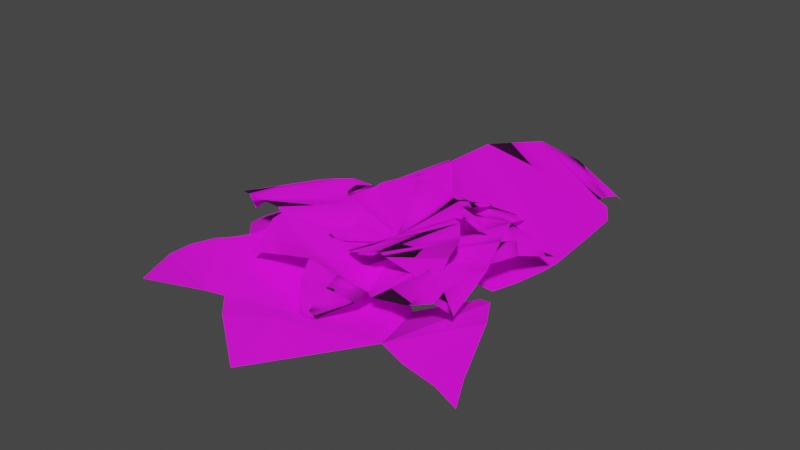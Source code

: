 # Source: fern.blend  (saved by Blender 3.1.7; exported with 4.5.12 LTS)
import bpy
from mathutils import Matrix  # noqa: F401  (used for matrix-valued properties, if any)

bpy.ops.wm.read_factory_settings(use_empty=True)
scene = bpy.context.scene
scene.name = 'Scene'

# ---- collections
col_collection = bpy.data.collections.new('Collection'); scene.collection.children.link(col_collection)

# ---- images (referenced by path relative to the original .blend; pixels are not part of the script)
import os
ASSET_DIR = os.environ.get("B2B_ASSET_DIR", "")  # directory of the original .blend (textures are referenced by path, not embedded)
HERE = os.path.dirname(os.path.abspath(__file__))  # packed textures are extracted next to this script under _unpacked/

def load_image(name, relpath, width, height, colorspace="sRGB"):
    """Load a texture the original file referenced (path relative to the .blend, or extracted next to this script)."""
    p = next((c for c in (os.path.join(HERE, relpath), os.path.join(ASSET_DIR, relpath)) if relpath and os.path.exists(c)), "")
    if p:
        img = bpy.data.images.load(p, check_existing=True)
        img.name = name
    else:  # same state as the original file: an image datablock whose file is absent (Cycles renders it pink)
        img = bpy.data.images.new(name, width, height)
        img.source = "FILE"
        img.filepath = "//" + (relpath or name)
    img.colorspace_settings.name = colorspace
    return img
img_file2 = load_image('file2', 'Fern_Plant_Preview_FREE_Model_BASE_COLOR_(Albedo)_MAP.png', 1024, 1024, 'sRGB')
img_file3 = load_image('file3', 'Fern_Plant_Preview_FREE_Model_OPACITY_MAP.png', 1024, 1024, 'sRGB')
img_fern_plant_preview_free_model_normal_map_png = load_image('Fern_Plant_Preview_FREE_Model_NORMAL_MAP.png', 'Fern_Plant_Preview_FREE_Model_NORMAL_MAP.png', 1024, 1024, 'sRGB')

# ---- materials (node trees are filled in below, after node groups)
mat_lambert1 = bpy.data.materials.new('lambert1')
mat_lambert1.surface_render_method = 'BLENDED'
mat_lambert1.blend_method = 'BLEND'
mat_lambert1.use_transparent_shadow = False
mat_lambert1.diffuse_color = (1.0, 1.0, 1.0, 1.0)
mat_lambert1.roughness = 0.5528

# ---- material node trees
mat_lambert1.use_nodes = True; mat_lambert1.node_tree.nodes.clear()
_N = mat_lambert1.node_tree.nodes; _L = mat_lambert1.node_tree.links
n0 = _N.new('ShaderNodeBsdfPrincipled'); n0.name = 'Principled BSDF'; n0.location = (51, 829)
n0.distribution = 'GGX'
n0.subsurface_method = 'RANDOM_WALK_SKIN'
n0.inputs[2].default_value = 0.5528
n0.inputs[3].default_value = 1.45
n0.inputs[27].default_value = (0.0, 0.0, 0.0, 1.0)
n0.inputs[28].default_value = 1.0
n1 = _N.new('ShaderNodeOutputMaterial'); n1.name = 'Material Output'; n1.location = (341, 829)
n2 = _N.new('ShaderNodeTexImage'); n2.name = 'Image Texture.002'; n2.location = (-426, 789)
n2.image = img_file2
n3 = _N.new('ShaderNodeTexImage'); n3.name = 'Image Texture'; n3.location = (-425, 506)
n3.image = img_file3
n4 = _N.new('ShaderNodeTexImage'); n4.name = 'Image Texture.001'; n4.location = (-424, 223)
n4.image = img_fern_plant_preview_free_model_normal_map_png
_L.new(n0.outputs[0], n1.inputs[0])
_L.new(n2.outputs[0], n0.inputs[0])
_L.new(n4.outputs[0], n0.inputs[5])
n1.is_active_output = True

# ---- world
world_world = bpy.data.worlds.new('World'); scene.world = world_world
world_world.use_nodes = True; world_world.node_tree.nodes.clear()
_N = world_world.node_tree.nodes; _L = world_world.node_tree.links
n0 = _N.new('ShaderNodeOutputWorld'); n0.name = 'World Output'; n0.location = (300, 300)
n1 = _N.new('ShaderNodeBackground'); n1.name = 'Background'; n1.location = (10, 300)
n1.inputs[0].default_value = (0.05088, 0.05088, 0.05088, 1.0)
_L.new(n1.outputs[0], n0.inputs[0])
n0.is_active_output = True
world_world.color = (0.05088, 0.05088, 0.05088)
world_world.use_sun_shadow = False
world_world.sun_shadow_jitter_overblur = 0.0

# ---- meshes
me_mesh = bpy.data.meshes.new('Mesh')
me_mesh.from_pydata([(-26.16, 20.53, -24.62), (3.631, 22.08, -20.56), (1.321, 21.78, -21.22), (-6.364, 22.26, -17.57), (-8.818, 23.19, -15.2), (-9.602, 22.63, -16.78), (-17.34, 22.08, -21.02), (-22.67, 22.7, -22.58), (-33.04, 22.4, -10.14), (-33.27, 22.12, -7.359), (-39.14, 21.79, -4.501), (-46.51, 18.14, 0.4291), (-37.64, 19.84, 16.64), (-39.87, 18.41, 20.2), (-40.47, 16.38, 24.39), (-41.29, 14.24, 27.25), (-38.47, 16.86, 27.4), (-30.2, 21.06, 27.9), (-22.35, 20.96, 26.19), (-18.32, 19.76, 23.73), (-16.06, 16.03, 13.1), (-10.57, 18.2, 9.413), (-7.368, 19.48, 16.09), (-13.51, 19.35, 24.07), (-12.98, 20.67, 27.31), (-10.83, 22.27, 30.9), (-9.555, 23.07, 32.33), (-4.563, 25.85, 35.81), (-0.342, 27.26, 37.7), (3.85, 28.17, 36.82), (4.914, 28.87, 35.34), (7.537, 28.74, 36.11), (20.54, 25.62, 35.7), (24.83, 23.64, 36.0), (23.91, 27.03, 32.42), (23.27, 30.63, 28.65), (22.61, 33.61, 22.65), (16.7, 33.92, 15.02), (12.65, 32.82, 12.26), (11.73, 31.95, 10.47), (13.57, 31.51, 9.123), (15.67, 29.11, 4.69), (17.95, 27.16, 2.035), (13.99, 27.27, 0.4125), (10.51, 27.27, -1.197), (4.169, 26.99, -4.15), (5.305, 25.5, -10.1), (5.163, 23.62, -15.97), (4.804, 22.47, -19.34), (14.3, 27.27, 0.5349), (-24.74, 24.13, -20.75), (-23.53, 25.5, -17.95), (-22.02, 26.24, -14.73), (-21.13, 26.27, -12.95), (2.796, 22.59, -19.14), (-0.2964, 24.38, -13.64), (-2.405, 25.17, -9.817), (-38.91, 21.99, 2.578), (-35.42, 21.75, 3.355), (33.77, 22.11, 39.97), (-1.711, 16.82, 58.59), (1.347, 17.02, 57.51), (6.676, 19.28, 47.65), (7.263, 20.97, 43.24), (9.455, 20.5, 44.32), (21.17, 21.86, 42.96), (27.95, 24.03, 40.63), (29.55, 25.44, 18.99), (27.7, 24.97, 15.74), (31.87, 25.79, 8.056), (36.8, 22.46, -3.363), (14.35, 21.71, -14.14), (14.32, 20.17, -19.9), (12.18, 17.41, -25.14), (11.33, 14.62, -29.11), (7.596, 17.4, -26.85), (-2.616, 20.93, -20.65), (-9.705, 19.02, -12.74), (-11.85, 16.61, -7.06), (-5.225, 11.72, 5.975), (-8.756, 13.48, 14.45), (-17.65, 14.04, 9.715), (-17.2, 14.9, -3.771), (-20.57, 16.35, -6.783), (-26.01, 17.75, -8.918), (-28.67, 18.42, -9.434), (-37.35, 20.71, -9.137), (-43.67, 21.46, -7.836), (-47.69, 21.71, -3.552), (-47.85, 22.46, -1.047), (-51.23, 21.61, 0.1107), (-64.17, 14.41, 10.27), (-68.56, 10.76, 13.06), (-65.58, 15.64, 16.59), (-62.78, 20.75, 20.57), (-58.11, 25.17, 26.92), (-45.93, 27.4, 30.76), (-39.2, 27.07, 30.58), (-36.63, 26.24, 31.75), (-37.46, 25.28, 34.6), (-35.75, 21.86, 40.85), (-35.71, 18.88, 45.33), (-30.23, 20.07, 44.07), (-25.24, 20.98, 43.15), (-16.08, 22.29, 41.48), (-12.37, 20.37, 48.74), (-7.25, 18.24, 54.89), (-3.998, 16.98, 58.19), (-30.66, 19.98, 44.17), (28.44, 26.31, 37.16), (24.67, 27.69, 35.16), (20.39, 28.12, 32.86), (18.05, 27.85, 31.59), (-2.026, 17.62, 56.44), (-3.358, 20.42, 48.21), (-4.233, 21.77, 42.47), (26.1, 25.62, 0.4954), (21.81, 24.43, 2.302), (-67.97, 5.331, 60.96), (-81.03, -2.013, -0.4135), (-80.64, -1.863, 4.649), (-68.34, 2.64, 16.8), (-62.26, 5.891, 19.57), (-64.65, 4.753, 22.41), (-67.45, 5.818, 40.72), (-67.02, 8.827, 52.03), (-35.4, 14.27, 63.24), (-29.71, 14.25, 61.73), (-19.95, 16.29, 71.17), (-4.137, 12.4, 82.99), (21.02, 15.36, 53.4), (29.94, 13.88, 55.59), (39.15, 10.65, 54.29), (45.96, 7.054, 54.42), (43.54, 11.41, 48.06), (37.59, 17.01, 30.38), (28.85, 13.55, 16.38), (21.6, 9.139, 10.69), (0.2947, -1.211, 15.14), (-11.36, 0.5456, 6.512), (-0.8572, 3.123, -4.966), (19.06, 6.548, 1.201), (24.65, 9.63, -2.587), (29.75, 12.73, -9.849), (31.45, 14.13, -13.61), (34.0, 18.58, -26.68), (34.39, 20.21, -36.69), (29.49, 20.35, -44.46), (25.66, 21.14, -45.66), (25.4, 20.01, -51.29), (16.52, 8.621, -75.36), (14.72, 2.987, -83.33), (7.364, 9.681, -79.95), (-0.6386, 16.67, -77.01), (-12.81, 22.02, -72.24), (-23.77, 23.56, -55.26), (-26.07, 22.36, -45.06), (-28.69, 20.6, -41.7), (-32.47, 18.76, -44.17), (-41.91, 12.28, -44.31), (-48.12, 6.944, -46.24), (-48.6, 8.39, -37.39), (-49.35, 9.418, -29.44), (-50.68, 10.72, -14.87), (-62.68, 6.207, -12.3), (-73.55, 1.373, -7.191), (-79.57, -1.448, -3.696), (-48.57, 8.291, -38.09), (-62.41, 12.86, 54.32), (-58.17, 15.72, 49.52), (-53.12, 17.22, 44.0), (-50.24, 17.25, 40.97), (-77.83, -0.3937, 0.02634), (-65.44, 5.394, 1.509), (-56.72, 8.487, 2.585), (-6.298, 17.84, 65.5), (-7.11, 16.17, 58.22)], [], [(49, 41, 42), (1, 54, 47, 48), (54, 55, 46, 47), (55, 56, 45, 46), (44, 40, 41), (45, 39, 40, 44), (35, 31, 32, 34), (5, 52, 53, 4), (34, 32, 33), (36, 30, 31, 35), (37, 30, 36), (30, 27, 28, 29), (39, 21, 22), (37, 26, 27, 30), (38, 25, 26, 37), (39, 24, 25, 38), (39, 23, 24), (39, 22, 23), (56, 21, 39, 45), (6, 51, 52, 5), (7, 50, 51, 6), (0, 50, 7), (57, 58, 9, 10), (11, 57, 10), (18, 12, 17), (20, 12, 19), (19, 12, 18), (17, 12, 13, 16), (16, 13, 14), (16, 14, 15), (0, 8, 50), (51, 50, 8), (52, 51, 8), (53, 52, 8, 9), (21, 53, 9, 58), (2, 54, 1), (3, 55, 54, 2), (4, 56, 55, 3), (4, 53, 21, 56), (12, 57, 11), (12, 58, 57), (21, 58, 12, 20), (44, 41, 49, 43), (108, 100, 101), (60, 113, 106, 107), (113, 114, 105, 106), (114, 115, 104, 105), (103, 99, 100), (104, 98, 99, 103), (94, 90, 91, 93), (64, 111, 112, 63), (93, 91, 92), (95, 89, 90, 94), (96, 89, 95), (89, 86, 87, 88), (98, 80, 81), (96, 85, 86, 89), (97, 84, 85, 96), (98, 83, 84, 97), (98, 82, 83), (98, 81, 82), (115, 80, 98, 104), (65, 110, 111, 64), (66, 109, 110, 65), (59, 109, 66), (116, 117, 68, 69), (70, 116, 69), (77, 71, 76), (79, 71, 78), (78, 71, 77), (76, 71, 72, 75), (75, 72, 73), (75, 73, 74), (59, 67, 109), (110, 109, 67), (111, 110, 67), (112, 111, 67, 68), (80, 112, 68, 117), (61, 113, 60), (62, 114, 113, 61), (63, 115, 114, 62), (63, 112, 80, 115), (71, 116, 70), (71, 117, 116), (80, 117, 71, 79), (103, 100, 108, 102), (167, 159, 160), (119, 172, 165, 166), (172, 173, 164, 165), (173, 174, 163, 164), (162, 158, 159), (163, 157, 158, 162), (153, 149, 150, 152), (123, 170, 171, 122), (152, 150, 151), (154, 148, 149, 153), (155, 148, 154), (148, 145, 146, 147), (157, 139, 140), (155, 144, 145, 148), (156, 143, 144, 155), (157, 142, 143, 156), (157, 141, 142), (157, 140, 141), (174, 139, 157, 163), (124, 169, 170, 123), (125, 168, 169, 124), (118, 168, 125), (175, 176, 127, 128), (129, 175, 128), (136, 130, 135), (138, 130, 137), (137, 130, 136), (135, 130, 131, 134), (134, 131, 132), (134, 132, 133), (118, 126, 168), (169, 168, 126), (170, 169, 126), (171, 170, 126, 127), (139, 171, 127, 176), (120, 172, 119), (121, 173, 172, 120), (122, 174, 173, 121), (122, 171, 139, 174), (130, 175, 129), (130, 176, 175), (139, 176, 130, 138), (162, 159, 167, 161)])
me_mesh.polygons.foreach_set('use_smooth', [True] * 129)
_k = set([(0, 7), (0, 8), (0, 50), (1, 2), (1, 48), (1, 54), (2, 3), (2, 54), (3, 4), (3, 55), (4, 5), (4, 53), (4, 56), (5, 6), (5, 52), (6, 7), (6, 51), (7, 50), (8, 9), (8, 50), (8, 51), (8, 52), (9, 10), (9, 53), (9, 58), (10, 11), (10, 57), (11, 12), (11, 57), (12, 13), (12, 17), (12, 18), (12, 19), (12, 20), (12, 57), (12, 58), (13, 14), (13, 16), (14, 15), (14, 16), (15, 16), (16, 17), (17, 18), (18, 19), (19, 20), (20, 21), (21, 22), (21, 39), (21, 53), (21, 56), (21, 58), (22, 23), (22, 39), (23, 24), (23, 39), (24, 25), (24, 39), (25, 26), (25, 38), (26, 27), (26, 37), (27, 28), (27, 30), (28, 29), (29, 30), (30, 31), (30, 36), (30, 37), (31, 32), (31, 35), (32, 33), (32, 34), (33, 34), (34, 35), (35, 36), (36, 37), (37, 38), (38, 39), (39, 40), (39, 45), (40, 41), (40, 44), (41, 42), (41, 44), (41, 49), (42, 49), (43, 44), (43, 49), (44, 45), (45, 46), (45, 56), (46, 47), (46, 55), (47, 48), (47, 54), (50, 51), (51, 52), (52, 53), (54, 55), (55, 56), (57, 58), (59, 66), (59, 67), (59, 109), (60, 61), (60, 107), (60, 113), (61, 62), (61, 113), (62, 63), (62, 114), (63, 64), (63, 112), (63, 115), (64, 65), (64, 111), (65, 66), (65, 110), (66, 109), (67, 68), (67, 109), (67, 110), (67, 111), (68, 69), (68, 112), (68, 117), (69, 70), (69, 116), (70, 71), (70, 116), (71, 72), (71, 76), (71, 77), (71, 78), (71, 79), (71, 116), (71, 117), (72, 73), (72, 75), (73, 74), (73, 75), (74, 75), (75, 76), (76, 77), (77, 78), (78, 79), (79, 80), (80, 81), (80, 98), (80, 112), (80, 115), (80, 117), (81, 82), (81, 98), (82, 83), (82, 98), (83, 84), (83, 98), (84, 85), (84, 97), (85, 86), (85, 96), (86, 87), (86, 89), (87, 88), (88, 89), (89, 90), (89, 95), (89, 96), (90, 91), (90, 94), (91, 92), (91, 93), (92, 93), (93, 94), (94, 95), (95, 96), (96, 97), (97, 98), (98, 99), (98, 104), (99, 100), (99, 103), (100, 101), (100, 103), (100, 108), (101, 108), (102, 103), (102, 108), (103, 104), (104, 105), (104, 115), (105, 106), (105, 114), (106, 107), (106, 113), (109, 110), (110, 111), (111, 112), (113, 114), (114, 115), (116, 117), (118, 125), (118, 126), (118, 168), (119, 120), (119, 166), (119, 172), (120, 121), (120, 172), (121, 122), (121, 173), (122, 123), (122, 171), (122, 174), (123, 124), (123, 170), (124, 125), (124, 169), (125, 168), (126, 127), (126, 168), (126, 169), (126, 170), (127, 128), (127, 171), (127, 176), (128, 129), (128, 175), (129, 130), (129, 175), (130, 131), (130, 135), (130, 136), (130, 137), (130, 138), (130, 175), (130, 176), (131, 132), (131, 134), (132, 133), (132, 134), (133, 134), (134, 135), (135, 136), (136, 137), (137, 138), (138, 139), (139, 140), (139, 157), (139, 171), (139, 174), (139, 176), (140, 141), (140, 157), (141, 142), (141, 157), (142, 143), (142, 157), (143, 144), (143, 156), (144, 145), (144, 155), (145, 146), (145, 148), (146, 147), (147, 148), (148, 149), (148, 154), (148, 155), (149, 150), (149, 153), (150, 151), (150, 152), (151, 152), (152, 153), (153, 154), (154, 155), (155, 156), (156, 157), (157, 158), (157, 163), (158, 159), (158, 162), (159, 160), (159, 162), (159, 167), (160, 167), (161, 162), (161, 167), (162, 163), (163, 164), (163, 174), (164, 165), (164, 173), (165, 166), (165, 172), (168, 169), (169, 170), (170, 171), (172, 173), (173, 174), (175, 176)])
me_mesh.attributes.new('sharp_edge', 'BOOLEAN', 'EDGE').data.foreach_set('value', [ (min(e.vertices), max(e.vertices)) in _k for e in me_mesh.edges])
_uv = me_mesh.uv_layers.new(name='map1')
_uv.uv.foreach_set('vector', [0.9566, 0.7337, 0.9527, 0.7068, 0.9777, 0.7168, 0.9475, 0.8992, 0.9382, 0.8899, 0.9467, 0.8604, 0.953, 0.8869, 0.9382, 0.8899, 0.9014, 0.8533, 0.9302, 0.8177, 0.9467, 0.8604, 0.9014, 0.8533, 0.8753, 0.8274, 0.9052, 0.7807, 0.9302, 0.8177, 0.9371, 0.7516, 0.9261, 0.6871, 0.9527, 0.7068, 0.9052, 0.7807, 0.9108, 0.6834, 0.9261, 0.6871, 0.9371, 0.7516, 0.9505, 0.5364, 0.8256, 0.52, 0.9172, 0.4766, 0.9481, 0.4956, 0.8418, 0.8928, 0.7561, 0.8961, 0.7574, 0.8793, 0.8431, 0.8777, 0.9481, 0.4956, 0.9172, 0.4766, 0.9461, 0.4575, 0.9552, 0.5867, 0.8096, 0.5337, 0.8256, 0.52, 0.9505, 0.5364, 0.9307, 0.6484, 0.8096, 0.5337, 0.9552, 0.5867, 0.8096, 0.5337, 0.7461, 0.5493, 0.7693, 0.5268, 0.7991, 0.524, 0.9108, 0.6834, 0.7697, 0.7222, 0.773, 0.6813, 0.9307, 0.6484, 0.7222, 0.5832, 0.7461, 0.5493, 0.8096, 0.5337, 0.9117, 0.672, 0.7175, 0.5955, 0.7222, 0.5832, 0.9307, 0.6484, 0.9108, 0.6834, 0.7121, 0.6235, 0.7175, 0.5955, 0.9117, 0.672, 0.9108, 0.6834, 0.7152, 0.6451, 0.7121, 0.6235, 0.9108, 0.6834, 0.773, 0.6813, 0.7152, 0.6451, 0.8753, 0.8274, 0.7697, 0.7222, 0.9108, 0.6834, 0.9052, 0.7807, 0.7996, 0.9456, 0.7536, 0.9287, 0.7561, 0.8961, 0.8418, 0.8928, 0.7684, 0.9719, 0.7512, 0.9588, 0.7536, 0.9287, 0.7996, 0.9456, 0.748, 1.0, 0.7512, 0.9588, 0.7684, 0.9719, 0.61, 0.8364, 0.632, 0.8207, 0.6658, 0.8811, 0.6209, 0.8831, 0.5504, 0.879, 0.61, 0.8364, 0.6209, 0.8831, 0.6598, 0.6476, 0.5882, 0.7428, 0.6039, 0.6494, 0.7225, 0.7135, 0.5882, 0.7428, 0.6882, 0.6557, 0.6882, 0.6557, 0.5882, 0.7428, 0.6598, 0.6476, 0.6039, 0.6494, 0.5882, 0.7428, 0.5601, 0.7262, 0.5356, 0.6768, 0.5356, 0.6768, 0.5601, 0.7262, 0.533, 0.7029, 0.5356, 0.6768, 0.533, 0.7029, 0.5079, 0.6892, 0.748, 1.0, 0.673, 0.8993, 0.7512, 0.9588, 0.7536, 0.9287, 0.7512, 0.9588, 0.673, 0.8993, 0.7561, 0.8961, 0.7536, 0.9287, 0.673, 0.8993, 0.7574, 0.8793, 0.7561, 0.8961, 0.673, 0.8993, 0.6658, 0.8811, 0.7697, 0.7222, 0.7574, 0.8793, 0.6658, 0.8811, 0.632, 0.8207, 0.9325, 0.91, 0.9382, 0.8899, 0.9475, 0.8992, 0.8673, 0.8953, 0.9014, 0.8533, 0.9382, 0.8899, 0.9325, 0.91, 0.8431, 0.8777, 0.8753, 0.8274, 0.9014, 0.8533, 0.8673, 0.8953, 0.8431, 0.8777, 0.7574, 0.8793, 0.7697, 0.7222, 0.8753, 0.8274, 0.5882, 0.7428, 0.61, 0.8364, 0.5504, 0.879, 0.5882, 0.7428, 0.632, 0.8207, 0.61, 0.8364, 0.7697, 0.7222, 0.632, 0.8207, 0.5882, 0.7428, 0.7225, 0.7135, 0.9371, 0.7516, 0.9527, 0.7068, 0.9566, 0.7337, 0.9548, 0.7351, 0.9566, 0.7337, 0.9527, 0.7068, 0.9777, 0.7168, 0.9475, 0.8992, 0.9382, 0.8899, 0.9467, 0.8604, 0.953, 0.8869, 0.9382, 0.8899, 0.9014, 0.8533, 0.9302, 0.8177, 0.9467, 0.8604, 0.9014, 0.8533, 0.8753, 0.8274, 0.9052, 0.7807, 0.9302, 0.8177, 0.9371, 0.7516, 0.9261, 0.6871, 0.9527, 0.7068, 0.9052, 0.7807, 0.9108, 0.6834, 0.9261, 0.6871, 0.9371, 0.7516, 0.9505, 0.5364, 0.8256, 0.52, 0.9172, 0.4766, 0.9481, 0.4956, 0.8418, 0.8928, 0.7561, 0.8961, 0.7574, 0.8793, 0.8431, 0.8777, 0.9481, 0.4956, 0.9172, 0.4766, 0.9461, 0.4575, 0.9552, 0.5867, 0.8096, 0.5337, 0.8256, 0.52, 0.9505, 0.5364, 0.9307, 0.6484, 0.8096, 0.5337, 0.9552, 0.5867, 0.8096, 0.5337, 0.7461, 0.5493, 0.7693, 0.5268, 0.7991, 0.524, 0.9108, 0.6834, 0.7697, 0.7222, 0.773, 0.6813, 0.9307, 0.6484, 0.7222, 0.5832, 0.7461, 0.5493, 0.8096, 0.5337, 0.9117, 0.672, 0.7175, 0.5955, 0.7222, 0.5832, 0.9307, 0.6484, 0.9108, 0.6834, 0.7121, 0.6235, 0.7175, 0.5955, 0.9117, 0.672, 0.9108, 0.6834, 0.7152, 0.6451, 0.7121, 0.6235, 0.9108, 0.6834, 0.773, 0.6813, 0.7152, 0.6451, 0.8753, 0.8274, 0.7697, 0.7222, 0.9108, 0.6834, 0.9052, 0.7807, 0.7996, 0.9456, 0.7536, 0.9287, 0.7561, 0.8961, 0.8418, 0.8928, 0.7684, 0.9719, 0.7512, 0.9588, 0.7536, 0.9287, 0.7996, 0.9456, 0.748, 1.0, 0.7512, 0.9588, 0.7684, 0.9719, 0.61, 0.8364, 0.632, 0.8207, 0.6658, 0.8811, 0.6209, 0.8831, 0.5504, 0.879, 0.61, 0.8364, 0.6209, 0.8831, 0.6598, 0.6476, 0.5882, 0.7428, 0.6039, 0.6494, 0.7225, 0.7135, 0.5882, 0.7428, 0.6882, 0.6557, 0.6882, 0.6557, 0.5882, 0.7428, 0.6598, 0.6476, 0.6039, 0.6494, 0.5882, 0.7428, 0.5601, 0.7262, 0.5356, 0.6768, 0.5356, 0.6768, 0.5601, 0.7262, 0.533, 0.7029, 0.5356, 0.6768, 0.533, 0.7029, 0.5079, 0.6892, 0.748, 1.0, 0.673, 0.8993, 0.7512, 0.9588, 0.7536, 0.9287, 0.7512, 0.9588, 0.673, 0.8993, 0.7561, 0.8961, 0.7536, 0.9287, 0.673, 0.8993, 0.7574, 0.8793, 0.7561, 0.8961, 0.673, 0.8993, 0.6658, 0.8811, 0.7697, 0.7222, 0.7574, 0.8793, 0.6658, 0.8811, 0.632, 0.8207, 0.9325, 0.91, 0.9382, 0.8899, 0.9475, 0.8992, 0.8673, 0.8953, 0.9014, 0.8533, 0.9382, 0.8899, 0.9325, 0.91, 0.8431, 0.8777, 0.8753, 0.8274, 0.9014, 0.8533, 0.8673, 0.8953, 0.8431, 0.8777, 0.7574, 0.8793, 0.7697, 0.7222, 0.8753, 0.8274, 0.5882, 0.7428, 0.61, 0.8364, 0.5504, 0.879, 0.5882, 0.7428, 0.632, 0.8207, 0.61, 0.8364, 0.7697, 0.7222, 0.632, 0.8207, 0.5882, 0.7428, 0.7225, 0.7135, 0.9371, 0.7516, 0.9527, 0.7068, 0.9566, 0.7337, 0.9548, 0.7351, 0.9566, 0.7337, 0.9527, 0.7068, 0.9777, 0.7168, 0.9475, 0.8992, 0.9382, 0.8899, 0.9467, 0.8604, 0.953, 0.8869, 0.9382, 0.8899, 0.9014, 0.8533, 0.9302, 0.8177, 0.9467, 0.8604, 0.9014, 0.8533, 0.8753, 0.8274, 0.9052, 0.7807, 0.9302, 0.8177, 0.9371, 0.7516, 0.9261, 0.6871, 0.9527, 0.7068, 0.9052, 0.7807, 0.9108, 0.6834, 0.9261, 0.6871, 0.9371, 0.7516, 0.9505, 0.5364, 0.8256, 0.52, 0.9172, 0.4766, 0.9481, 0.4956, 0.8418, 0.8928, 0.7561, 0.8961, 0.7574, 0.8793, 0.8431, 0.8777, 0.9481, 0.4956, 0.9172, 0.4766, 0.9461, 0.4575, 0.9552, 0.5867, 0.8096, 0.5337, 0.8256, 0.52, 0.9505, 0.5364, 0.9307, 0.6484, 0.8096, 0.5337, 0.9552, 0.5867, 0.8096, 0.5337, 0.7461, 0.5493, 0.7693, 0.5268, 0.7991, 0.524, 0.9108, 0.6834, 0.7697, 0.7222, 0.773, 0.6813, 0.9307, 0.6484, 0.7222, 0.5832, 0.7461, 0.5493, 0.8096, 0.5337, 0.9117, 0.672, 0.7175, 0.5955, 0.7222, 0.5832, 0.9307, 0.6484, 0.9108, 0.6834, 0.7121, 0.6235, 0.7175, 0.5955, 0.9117, 0.672, 0.9108, 0.6834, 0.7152, 0.6451, 0.7121, 0.6235, 0.9108, 0.6834, 0.773, 0.6813, 0.7152, 0.6451, 0.8753, 0.8274, 0.7697, 0.7222, 0.9108, 0.6834, 0.9052, 0.7807, 0.7996, 0.9456, 0.7536, 0.9287, 0.7561, 0.8961, 0.8418, 0.8928, 0.7684, 0.9719, 0.7512, 0.9588, 0.7536, 0.9287, 0.7996, 0.9456, 0.748, 1.0, 0.7512, 0.9588, 0.7684, 0.9719, 0.61, 0.8364, 0.632, 0.8207, 0.6658, 0.8811, 0.6209, 0.8831, 0.5504, 0.879, 0.61, 0.8364, 0.6209, 0.8831, 0.6598, 0.6476, 0.5882, 0.7428, 0.6039, 0.6494, 0.7225, 0.7135, 0.5882, 0.7428, 0.6882, 0.6557, 0.6882, 0.6557, 0.5882, 0.7428, 0.6598, 0.6476, 0.6039, 0.6494, 0.5882, 0.7428, 0.5601, 0.7262, 0.5356, 0.6768, 0.5356, 0.6768, 0.5601, 0.7262, 0.533, 0.7029, 0.5356, 0.6768, 0.533, 0.7029, 0.5079, 0.6892, 0.748, 1.0, 0.673, 0.8993, 0.7512, 0.9588, 0.7536, 0.9287, 0.7512, 0.9588, 0.673, 0.8993, 0.7561, 0.8961, 0.7536, 0.9287, 0.673, 0.8993, 0.7574, 0.8793, 0.7561, 0.8961, 0.673, 0.8993, 0.6658, 0.8811, 0.7697, 0.7222, 0.7574, 0.8793, 0.6658, 0.8811, 0.632, 0.8207, 0.9325, 0.91, 0.9382, 0.8899, 0.9475, 0.8992, 0.8673, 0.8953, 0.9014, 0.8533, 0.9382, 0.8899, 0.9325, 0.91, 0.8431, 0.8777, 0.8753, 0.8274, 0.9014, 0.8533, 0.8673, 0.8953, 0.8431, 0.8777, 0.7574, 0.8793, 0.7697, 0.7222, 0.8753, 0.8274, 0.5882, 0.7428, 0.61, 0.8364, 0.5504, 0.879, 0.5882, 0.7428, 0.632, 0.8207, 0.61, 0.8364, 0.7697, 0.7222, 0.632, 0.8207, 0.5882, 0.7428, 0.7225, 0.7135, 0.9371, 0.7516, 0.9527, 0.7068, 0.9566, 0.7337, 0.9548, 0.7351])
me_mesh.materials.append(mat_lambert1)
me_mesh.use_remesh_fix_poles = True
me_mesh.use_remesh_preserve_attributes = False
me_mesh.update()
me_mesh.normals_split_custom_set([tuple(v) for v in zip(*[iter([0.2088, 0.8662, -0.454, 0.8836, -0.4179, 0.2111, -0.4339, 0.01278, 0.9009, -0.05519, 0.9421, -0.3308, 0.9512, -0.3073, 0.02775, -0.3272, -0.05522, 0.9434, -0.05465, 0.9521, -0.3009, 0.9655, -0.2605, 0.002647, -0.3068, -0.0545, 0.9502, -0.2053, 0.9754, 0.08055, 0.9991, 0.01436, -0.04032, -0.2713, 0.1046, 0.9568, 0.09982, 0.9182, -0.3832, 0.8241, -0.3897, -0.4111, 0.01292, -0.4325, 0.9015, 0.09982, 0.9182, -0.3832, 0.9162, -0.383, 0.1178, 0.4738, 0.08153, 0.8768, 0.2235, 0.7523, 0.6198, 0.754, 0.6212, 0.2137, -0.3323, 0.006948, 0.9432, -0.006612, 0.9797, 0.2005, 0.9672, 0.1305, 0.2179, 0.6199, 0.2235, 0.7522, 0.2941, 0.73, 0.6169, 0.9303, 0.2278, -0.2874, 0.06062, 0.0923, 0.9939, 0.1181, 0.8668, 0.4845, 0.9519, 0.0708, -0.2981, 0.05624, -0.08519, 0.9948, -0.2991, 0.9527, 0.05472, 0.9598, -0.0167, -0.2801, 0.05276, -0.2713, 0.961, -0.4311, 0.8988, -0.07948, 0.848, 0.1599, -0.5053, -0.2089, -0.2826, 0.9362, -0.368, 0.9297, 0.01314, 0.9519, -0.0165, -0.3061, 0.0547, -0.4211, 0.9053, -0.4304, 0.9016, -0.04319, 0.955, 0.01357, -0.2962, 0.07116, -0.4315, 0.8993, -0.5006, 0.8505, -0.1613, 0.905, -0.04343, -0.4232, -0.03056, -0.4324, 0.9012, -0.5532, 0.7731, -0.3104, 0.8794, -0.1668, -0.4458, -0.08111, -0.5889, 0.8041, -0.5532, 0.773, -0.3104, 0.9824, 0.08118, -0.1685, 0.1803, -0.4255, 0.8868, -0.445, 0.8954, 0.0129, 0.8986, -0.4386, -0.01478, -0.336, 0.006899, 0.9418, 0.2132, 0.9149, -0.3429, 0.7996, -0.4954, -0.3395, -0.4198, -0.01397, 0.9075, 0.2175, 0.8772, -0.4281, 0.7783, -0.483, -0.4013, -0.4528, 0.1663, 0.876, -0.2876, 0.9527, 0.09874, 0.9692, 0.2446, -0.0294, 0.2275, -0.1323, 0.9647, -0.4757, 0.8718, 0.1172, 0.9848, 0.1021, -0.1405, 0.003055, 0.07211, 0.9974, -8.622e-06, 0.9855, 0.1698, 0.9906, 0.01786, 0.1354, 0.1725, -6.834e-05, 0.985, 0.115, 0.9461, -0.3027, 0.9524, -0.3047, -1.711e-05, 0.1717, 0.07099, 0.9826, -0.1668, 0.9858, 0.0177, 0.9101, 0.1568, -0.3836, 0.2146, -0.4327, 0.8756, -0.432, 0.8742, 0.2217, 0.8042, 0.1949, -0.5614, 0.2875, -0.4243, 0.8587, -0.617, 0.7305, 0.2927, 0.7166, 0.3399, -0.6091, -0.3943, -0.3314, 0.8571, -0.3564, 0.8276, -0.4337, 0.8834, -0.327, -0.3358, -0.3979, -0.3309, 0.8557, 0.007086, 0.9729, -0.231, 0.8822, -0.3265, -0.3393, -0.002831, -0.006703, 1.0, 0.007094, 0.9729, -0.231, 0.9995, -0.00292, -0.03152, 0.2313, -0.1655, 0.9587, -0.006637, 0.9797, 0.2005, 0.9717, 0.2336, 0.03661, 0.2517, -0.0934, 0.9633, -0.05519, 0.9421, -0.3308, 0.9393, -0.3334, -0.08131, -0.3244, -0.05417, 0.9444, -0.05515, 0.9421, -0.3307, 0.9393, -0.342, 0.02652, 0.1329, -0.2041, 0.9699, -0.05465, 0.9521, -0.3009, 0.9443, -0.3281, 0.02644, 0.1351, -0.00677, 0.9908, -0.1673, 0.9688, 0.1827, 0.9966, 0.08228, -2.983e-05, 0.1682, -0.2849, 0.9437, -0.4756, 0.8718, 0.1172, 0.9848, 0.1696, 0.03655, 0.2387, -0.2806, 0.9297, -0.1673, 0.9688, 0.1827, 0.9696, 0.2447, 4.447e-05, 0.1698, 0.1348, 0.9762, 0.1003, 0.918, -0.3837, 0.8845, -0.4182, 0.207, -0.4541, 0.207, 0.8666, -0.05131, 0.8327, 0.5513, 0.8643, 0.4999, -0.05474, 0.5083, 0.02137, 0.8609, 0.07605, 0.9494, 0.3047, 0.9476, 0.3194, 0.007024, 0.3442, 0.0749, 0.9359, 0.05672, 0.958, 0.2812, 0.9656, 0.2597, 0.01478, 0.3157, 0.05612, 0.9472, -0.04645, 0.9923, -0.1148, 0.9783, -0.2067, 0.01666, 0.2772, -0.01466, 0.9607, -0.01374, 0.9005, 0.4346, 0.8492, 0.4912, 0.1941, -0.2, 0.2363, 0.9509, -0.01375, 0.9005, 0.4347, 0.7989, 0.3863, -0.461, -0.2655, -0.4653, 0.8444, -0.6624, 0.6749, -0.3251, 0.8882, -0.428, -0.1672, 0.435, -0.03398, 0.8998, -0.2751, 0.9563, -0.09859, 0.8241, -0.0209, -0.5661, -0.3252, -0.6624, 0.6749, -0.7135, 0.6406, -0.2838, 0.9829, -0.1776, 0.0486, -0.152, -0.477, 0.8657, -0.5195, 0.8117, -0.267, 0.9866, -0.1559, 0.04736, -0.1496, -0.2341, 0.9606, 0.04728, 0.9877, -0.1491, 0.9907, -0.1337, 0.02502, -0.1311, 0.02485, 0.9911, 0.2394, 0.9636, -0.1191, 0.8952, -0.1624, 0.415, -0.1022, 0.02919, 0.9943, 0.1303, 0.9791, -0.1563, 0.9899, -0.1337, 0.04774, -0.1491, 0.2023, 0.9679, 0.2174, 0.9648, -0.148, 0.9871, -0.1576, 0.02914, -0.1553, 0.2381, 0.9587, 0.3501, 0.9318, -0.09541, 0.9679, -0.1484, 0.2028, -0.1523, 0.2383, 0.9592, 0.4912, 0.871, -0.009221, 0.9638, -0.09869, 0.2476, -0.1188, 0.4509, 0.8846, 0.4912, 0.871, -0.009254, 0.9845, -0.114, -0.1335, -0.1755, 0.2373, 0.9554, 0.1978, 0.9591, -0.2026, 0.8421, 0.5366, 0.05368, 0.3331, -0.03563, 0.9422, -0.1271, 0.8754, 0.4664, 0.7606, 0.5348, 0.368, 0.2161, 0.05568, 0.9748, -0.07514, 0.841, 0.5358, 0.8941, 0.07349, 0.4418, 0.2464, 0.0363, 0.9685, 0.01274, 0.9839, -0.1784, 0.9535, -0.1125, -0.2797, -0.138, -0.05924, 0.9887, 0.1662, 0.9371, -0.307, 0.9822, -0.1782, -0.05981, -0.01108, -0.09348, 0.9956, -0.2637, 0.9621, -0.06935, 0.9366, -0.03816, -0.3484, 0.004922, -0.2643, 0.9644, -0.07694, 0.9219, 0.3796, 0.8939, 0.3681, -0.2557, -0.07236, -0.09329, 0.993, -0.04279, 0.9983, -0.04072, 0.9955, -0.07173, 0.06216, -0.3529, 0.07108, 0.933, 0.07067, 0.9275, -0.3671, 0.9176, -0.3445, 0.1984, -0.5029, 0.06568, 0.8618, 0.202, 0.8162, -0.5413, 0.6787, -0.5173, 0.5213, 0.06623, 0.1341, 0.9888, 0.3956, 0.8946, 0.208, 0.8738, 0.3175, 0.3682, 0.2055, 0.1314, 0.9698, -0.03644, 0.9646, 0.2611, 0.9316, 0.3386, 0.132, -0.1383, -0.2738, 0.9518, -0.03644, 0.9646, 0.2611, 0.9542, -0.135, -0.2671, -0.1401, -0.1354, 0.9808, -0.2751, 0.9563, -0.09859, 0.9349, -0.1368, -0.3276, -0.1148, 0.1156, 0.9866, 0.07605, 0.9494, 0.3047, 0.9336, 0.3455, 0.09474, 0.286, 0.05665, 0.9565, 0.07604, 0.9494, 0.3047, 0.9236, 0.2839, -0.2575, -0.02454, -0.04675, 0.9986, 0.05674, 0.9579, 0.2813, 0.9255, 0.2781, -0.2571, -0.02451, -0.2764, 0.9607, -0.1346, 0.975, -0.177, 0.9605, -0.1111, -0.2553, -0.07037, 0.01285, 0.9974, 0.1662, 0.9371, -0.307, 0.9427, -0.06797, -0.3266, -0.1116, 0.01288, 0.9937, -0.1346, 0.975, -0.177, 0.9564, -0.113, -0.2693, -0.06924, -0.3705, 0.9262, -0.01373, 0.9002, 0.4353, 0.8645, 0.5, -0.05135, 0.551, -0.04983, 0.833, -0.6131, 0.7742, -0.1576, 0.7906, -0.1268, -0.599, -0.1596, -0.442, 0.8827, -0.4215, 0.9062, 0.03353, 0.8972, -0.02909, -0.4407, -0.0451, -0.4213, 0.9058, -0.3951, 0.9184, 0.02131, 0.9115, -0.01155, -0.4112, -0.02946, -0.3951, 0.9182, 0.007472, 0.9997, 0.0251, 0.9011, 0.2651, -0.3432, -0.01177, -0.5209, 0.8536, -0.5182, 0.8506, -0.08854, 0.9865, -0.1582, 0.04157, 0.2837, -0.05741, 0.9572, -0.5182, 0.8506, -0.08854, 0.9407, -0.09819, 0.3247, -0.393, 0.2499, 0.8849, 0.4011, 0.7483, -0.5283, 0.7115, -0.5019, -0.4918, -0.2033, -0.3464, 0.9158, 0.0535, 0.9781, -0.2013, 0.9073, -0.1951, 0.3724, -0.5281, 0.4011, 0.7485, 0.3782, 0.7136, -0.5897, 0.9896, -0.1426, 0.01738, 0.1316, 0.2694, 0.954, 0.2935, 0.8684, -0.3997, 0.994, 0.1083, 0.01732, 0.1245, 0.1147, 0.9856, 0.0173, 0.9921, 0.1242, 0.9764, 0.2161, 0.005322, 0.09802, 0.005272, 0.9952, -0.05709, 0.9519, 0.3009, 0.992, -0.04457, -0.118, 0.4481, 0.02581, 0.8936, 0.004351, 0.9786, 0.2058, 0.9762, 0.2161, 0.01724, 0.128, -0.01592, 0.9916, -0.02388, 0.9576, 0.2872, 0.9782, 0.2058, 0.02871, 0.1128, -0.05946, 0.9918, -0.104, 0.9104, 0.4005, 0.9577, 0.2872, -0.0155, 0.276, -0.05744, 0.9594, -0.2152, 0.8316, 0.512, 0.9138, 0.402, -0.05722, 0.3279, -0.129, 0.9358, -0.2152, 0.8316, 0.512, 0.9955, 0.02504, 0.09086, -0.04684, -0.0598, 0.9971, 0.03422, 0.9588, 0.2821, 0.8519, -0.1912, -0.4876, 0.002074, -0.3538, 0.9353, -0.5173, 0.8303, -0.2072, 0.877, -0.09949, -0.4701, 0.3426, -0.4223, 0.8392, -0.5931, 0.7855, -0.1764, 0.7223, 0.5714, -0.3895, 0.3437, -0.6169, 0.708, 0.05466, 0.9937, 0.09827, 0.9625, -0.255, 0.09298, -0.1873, -0.08837, 0.9783, 0.145, 0.9497, 0.2776, 0.9911, 0.09806, -0.08971, -0.01456, -0.3721, 0.9281, 0.02187, 0.98, -0.1976, 0.9998, 0.00976, -0.01862, -0.3121, 0.02122, 0.9498, -0.4519, 0.8819, -0.1345, 0.9883, -0.1507, 0.02451, -0.1953, -0.3649, 0.9103, -0.06535, 0.9978, 0.009786, 0.9585, -0.1933, 0.2095, 0.1868, 0.2286, 0.9554, 0.2279, 0.9528, 0.2005, 0.9164, 0.1781, 0.3584, 0.3513, 0.2178, 0.9106, 0.3751, 0.851, 0.3676, 0.8519, 0.4151, -0.3194, 0.5167, -0.01155, 0.8561, -0.4027, 0.8395, 0.3647, 0.9116, 0.002149, -0.411, 0.3491, -0.01273, 0.937, -0.3531, 0.9335, -0.0632, 0.9999, 0.002316, -0.01484, 0.204, 0.05354, 0.9775, -0.3531, 0.9334, -0.0632, 0.9747, 0.2032, 0.09269, -0.1874, 0.0898, 0.9782, 0.05348, 0.9781, -0.2013, 0.9782, -0.1909, 0.08195, -0.2478, -0.4063, 0.8795, -0.4215, 0.9062, 0.03354, 0.9088, -0.02916, -0.4162, 0.05679, -0.3946, 0.9171, -0.4215, 0.9062, 0.03354, 0.9967, 0.07803, -0.02338, -0.2058, 0.007319, 0.9786, -0.3951, 0.9184, 0.02133, 0.9978, 0.06237, -0.02327, -0.2098, 0.05339, 0.9763, 0.0913, 0.9948, -0.04468, 0.9994, 0.02511, 0.02192, -0.1947, 0.05391, 0.9794, 0.145, 0.9497, 0.2776, 0.977, -0.1969, 0.08165, -0.2484, 0.05319, 0.9672, 0.09129, 0.9948, -0.04467, 0.9664, -0.256, 0.02191, -0.2043, -0.01927, 0.9787, -0.5188, 0.8503, -0.08878, 0.7911, -0.1268, -0.5984, -0.1577, -0.6124, 0.7747, 0.05909, 0.9969, -0.05249, 0.05909, 0.9969, -0.05249, 0.005268, 0.9952, 0.09801, 0.005268, 0.9952, 0.09801, 0.005268, 0.9952, 0.09801, 0.005268, 0.9952, 0.09801, 0.1399, 0.9311, 0.337, 0.1399, 0.9311, 0.337, 0.1399, 0.9311, 0.337, -0.02335, 0.9758, 0.2174, -0.02335, 0.9758, 0.2174, -0.02335, 0.9758, 0.2174, -0.02335, 0.9758, 0.2174, 0.03477, 0.9806, 0.1929, 0.03477, 0.9806, 0.1929, 0.03477, 0.9806, 0.1929, 0.03477, 0.9806, 0.1929, -0.07627, 0.9264, 0.3687, -0.07627, 0.9264, 0.3687, -0.07627, 0.9264, 0.3687, -0.07627, 0.9264, 0.3687, -0.1632, 0.8693, 0.4665, -0.1632, 0.8693, 0.4665, -0.1632, 0.8693, 0.4665, -0.3108, 0.7452, 0.59, -0.3108, 0.7452, 0.59, -0.3108, 0.7452, 0.59, 0.07767, 0.9481, 0.3085, 0.07767, 0.9481, 0.3085, 0.07767, 0.9481, 0.3085, 0.07767, 0.9481, 0.3085, -0.5871, 0.7895, -0.1791, -0.5871, 0.7895, -0.1791, -0.5871, 0.7895, -0.1791, -0.5871, 0.7895, -0.1791, -0.6341, 0.7572, -0.1571, -0.6341, 0.7572, -0.1571, -0.6341, 0.7572, -0.1571, -0.6341, 0.7572, -0.1571, -0.6985, 0.6883, 0.1956, -0.6985, 0.6883, 0.1956, -0.6985, 0.6883, 0.1956, -0.1286, 0.9822, -0.1369, -0.1286, 0.9822, -0.1369, -0.1286, 0.9822, -0.1369, -0.1286, 0.9822, -0.1369, 0.01426, 0.9552, 0.2955, 0.01426, 0.9552, 0.2955, 0.01426, 0.9552, 0.2955, -0.23, 0.9684, -0.09602, -0.23, 0.9684, -0.09602, -0.23, 0.9684, -0.09602, -0.4556, 0.88, -0.1343, -0.4556, 0.88, -0.1343, -0.4556, 0.88, -0.1343, -0.4349, 0.8902, -0.1355, -0.4349, 0.8902, -0.1355, -0.4349, 0.8902, -0.1355, 0.2116, 0.96, 0.1832, 0.2116, 0.96, 0.1832, 0.2116, 0.96, 0.1832, 0.2116, 0.96, 0.1832, 0.3534, 0.8659, 0.3541, 0.3534, 0.8659, 0.3541, 0.3534, 0.8659, 0.3541, 0.4231, 0.8145, 0.3969, 0.4231, 0.8145, 0.3969, 0.4231, 0.8145, 0.3969, -0.2463, 0.7371, 0.6292, -0.2463, 0.7371, 0.6292, -0.2463, 0.7371, 0.6292, -0.1748, 0.9057, 0.3862, -0.1748, 0.9057, 0.3862, -0.1748, 0.9057, 0.3862, -0.06268, 0.9762, 0.2077, -0.06268, 0.9762, 0.2077, -0.06268, 0.9762, 0.2077, 0.05086, 0.9938, 0.0991, 0.05086, 0.9938, 0.0991, 0.05086, 0.9938, 0.0991, 0.05086, 0.9938, 0.0991, 0.1067, 0.9727, -0.206, 0.1067, 0.9727, -0.206, 0.1067, 0.9727, -0.206, 0.1067, 0.9727, -0.206, -0.4518, 0.8921, 0.008238, -0.4518, 0.8921, 0.008238, -0.4518, 0.8921, 0.008238, -0.4175, 0.9058, 0.07232, -0.4175, 0.9058, 0.07232, -0.4175, 0.9058, 0.07232, -0.4175, 0.9058, 0.07232, -0.4035, 0.9138, 0.04606, -0.4035, 0.9138, 0.04606, -0.4035, 0.9138, 0.04606, -0.4035, 0.9138, 0.04606, 0.04332, 0.9724, -0.2292, 0.04332, 0.9724, -0.2292, 0.04332, 0.9724, -0.2292, 0.04332, 0.9724, -0.2292, 0.2043, 0.9416, 0.2678, 0.2043, 0.9416, 0.2678, 0.2043, 0.9416, 0.2678, -0.01007, 0.9747, -0.2232, -0.01007, 0.9747, -0.2232, -0.01007, 0.9747, -0.2232, 0.09431, 0.9288, -0.3585, 0.09431, 0.9288, -0.3585, 0.09431, 0.9288, -0.3585, 0.09431, 0.9288, -0.3585, -0.6125, 0.7749, -0.156, -0.6125, 0.7749, -0.156, -0.6125, 0.7749, -0.156, -0.6125, 0.7749, -0.156])] * 3)])

# ---- objects
ob_fern_plant_preview__free_model1 = bpy.data.objects.new('Fern_Plant_Preview__FREE_Model1', me_mesh)

# ---- transforms, parenting, visibility, modifiers, constraints
ob_fern_plant_preview__free_model1.location = (0.0, 0.0, 0.0)
ob_fern_plant_preview__free_model1.rotation_euler = (1.571, -0.0, 0.0)
ob_fern_plant_preview__free_model1.scale = (0.01, 0.01, 0.01)
ob_fern_plant_preview__free_model1.color = (0.8, 0.8, 0.8, 1.0)

# ---- collection membership
col_collection.objects.link(ob_fern_plant_preview__free_model1)

# ---- scene / render settings (as saved in the file)
scene.frame_start = 1; scene.frame_end = 250; scene.frame_set(1)
scene.render.engine = 'BLENDER_EEVEE_NEXT'
scene.cycles.sampling_pattern = 'TABULATED_SOBOL'
scene.cycles.use_light_tree = False
scene.view_settings.view_transform = 'Filmic'
bpy.context.view_layer.update()

# ---- added for rendering (the .blend has no active camera and no usable light): camera, sun
cam_auto = bpy.data.cameras.new('AutoCamera')
cam_auto.lens = 50.0
cam_auto.sensor_width = 36.0
cam_auto.clip_end = 1000.0
ob_auto_camera = bpy.data.objects.new('AutoCamera', cam_auto)
scene.collection.objects.link(ob_auto_camera)
ob_auto_camera.location = (1.78918, -2.35573, 1.73114)
ob_auto_camera.rotation_euler = (1.09748, -7.21219e-08, 0.694738)
scene.camera = ob_auto_camera
light_auto_sun = bpy.data.lights.new('AutoSun', 'SUN')
light_auto_sun.energy = 3.0
light_auto_sun.angle = 0.0523599
ob_auto_sun = bpy.data.objects.new('AutoSun', light_auto_sun)
scene.collection.objects.link(ob_auto_sun)
ob_auto_sun.rotation_euler = (0.872665, 0.174533, 0.523599)
bpy.context.view_layer.update()
